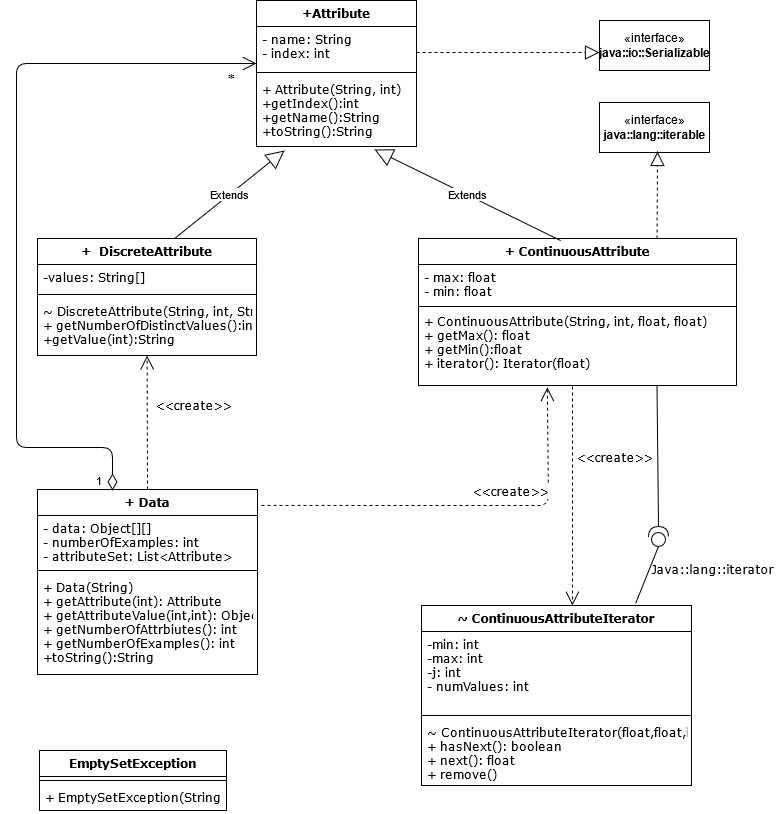

The diagram above was exported from draw.io. Its source (the exported page's mxGraphModel, read from the mxfile embedded in the PNG):
<mxGraphModel dx="1278" dy="496" grid="0" gridSize="10" guides="1" tooltips="1" connect="1" arrows="1" fold="1" page="1" pageScale="1" pageWidth="827" pageHeight="1169" background="#ffffff" math="0" shadow="0">
  <root>
    <mxCell id="0" />
    <mxCell id="1" parent="0" />
    <mxCell id="vi0pIQirriVGoMS3xxUC-8" value="+Attribute" style="swimlane;fontStyle=1;align=center;verticalAlign=top;childLayout=stackLayout;horizontal=1;startSize=26;horizontalStack=0;resizeParent=1;resizeParentMax=0;resizeLast=0;collapsible=1;marginBottom=0;fontSize=12;fontFamily=Verdana;" parent="1" vertex="1">
      <mxGeometry x="313" y="28" width="160" height="146" as="geometry">
        <mxRectangle x="313" y="28" width="76" height="26" as="alternateBounds" />
      </mxGeometry>
    </mxCell>
    <mxCell id="vi0pIQirriVGoMS3xxUC-9" value="- name: String&#10;- index: int&#10;&#10;" style="text;strokeColor=none;fillColor=none;align=left;verticalAlign=top;spacingLeft=4;spacingRight=4;overflow=hidden;rotatable=0;points=[[0,0.5],[1,0.5]];portConstraint=eastwest;fontSize=12;fontFamily=Verdana;" parent="vi0pIQirriVGoMS3xxUC-8" vertex="1">
      <mxGeometry y="26" width="160" height="42" as="geometry" />
    </mxCell>
    <mxCell id="vi0pIQirriVGoMS3xxUC-10" value="" style="line;strokeWidth=1;fillColor=none;align=left;verticalAlign=middle;spacingTop=-1;spacingLeft=3;spacingRight=3;rotatable=0;labelPosition=right;points=[];portConstraint=eastwest;fontSize=12;fontFamily=Verdana;" parent="vi0pIQirriVGoMS3xxUC-8" vertex="1">
      <mxGeometry y="68" width="160" height="8" as="geometry" />
    </mxCell>
    <mxCell id="vi0pIQirriVGoMS3xxUC-11" value="+ Attribute(String, int)&#10;+getIndex():int&#10;+getName():String&#10;+toString():String&#10;&#10;" style="text;strokeColor=none;fillColor=none;align=left;verticalAlign=top;spacingLeft=4;spacingRight=4;overflow=hidden;rotatable=0;points=[[0,0.5],[1,0.5]];portConstraint=eastwest;fontSize=12;fontFamily=Verdana;" parent="vi0pIQirriVGoMS3xxUC-8" vertex="1">
      <mxGeometry y="76" width="160" height="70" as="geometry" />
    </mxCell>
    <mxCell id="vi0pIQirriVGoMS3xxUC-12" value="+  DiscreteAttribute" style="swimlane;fontStyle=1;align=center;verticalAlign=top;childLayout=stackLayout;horizontal=1;startSize=26;horizontalStack=0;resizeParent=1;resizeParentMax=0;resizeLast=0;collapsible=1;marginBottom=0;fontSize=12;fontFamily=Verdana;" parent="1" vertex="1">
      <mxGeometry x="94" y="266" width="219" height="117" as="geometry">
        <mxRectangle x="94" y="266" width="140" height="26" as="alternateBounds" />
      </mxGeometry>
    </mxCell>
    <mxCell id="vi0pIQirriVGoMS3xxUC-13" value="-values: String[]" style="text;strokeColor=none;fillColor=none;align=left;verticalAlign=top;spacingLeft=4;spacingRight=4;overflow=hidden;rotatable=0;points=[[0,0.5],[1,0.5]];portConstraint=eastwest;fontSize=12;fontFamily=Verdana;" parent="vi0pIQirriVGoMS3xxUC-12" vertex="1">
      <mxGeometry y="26" width="219" height="26" as="geometry" />
    </mxCell>
    <mxCell id="vi0pIQirriVGoMS3xxUC-14" value="" style="line;strokeWidth=1;fillColor=none;align=left;verticalAlign=middle;spacingTop=-1;spacingLeft=3;spacingRight=3;rotatable=0;labelPosition=right;points=[];portConstraint=eastwest;fontSize=12;fontFamily=Verdana;" parent="vi0pIQirriVGoMS3xxUC-12" vertex="1">
      <mxGeometry y="52" width="219" height="8" as="geometry" />
    </mxCell>
    <mxCell id="vi0pIQirriVGoMS3xxUC-15" value="~ DiscreteAttribute(String, int, String[])&#10;+ getNumberOfDistinctValues():int&#10;+getValue(int):String&#10;&#10;" style="text;strokeColor=none;fillColor=none;align=left;verticalAlign=top;spacingLeft=4;spacingRight=4;overflow=hidden;rotatable=0;points=[[0,0.5],[1,0.5]];portConstraint=eastwest;fontSize=12;fontFamily=Verdana;" parent="vi0pIQirriVGoMS3xxUC-12" vertex="1">
      <mxGeometry y="60" width="219" height="57" as="geometry" />
    </mxCell>
    <mxCell id="vi0pIQirriVGoMS3xxUC-16" value="+ ContinuousAttribute&#10;" style="swimlane;fontStyle=1;align=center;verticalAlign=top;childLayout=stackLayout;horizontal=1;startSize=26;horizontalStack=0;resizeParent=1;resizeParentMax=0;resizeLast=0;collapsible=1;marginBottom=0;fontSize=12;fontFamily=Verdana;" parent="1" vertex="1">
      <mxGeometry x="475" y="266" width="318" height="147" as="geometry">
        <mxRectangle x="473" y="266" width="159" height="26" as="alternateBounds" />
      </mxGeometry>
    </mxCell>
    <mxCell id="vi0pIQirriVGoMS3xxUC-17" value="- max: float&#10;- min: float&#10;" style="text;strokeColor=none;fillColor=none;align=left;verticalAlign=top;spacingLeft=4;spacingRight=4;overflow=hidden;rotatable=0;points=[[0,0.5],[1,0.5]];portConstraint=eastwest;fontSize=12;fontFamily=Verdana;" parent="vi0pIQirriVGoMS3xxUC-16" vertex="1">
      <mxGeometry y="26" width="318" height="40" as="geometry" />
    </mxCell>
    <mxCell id="vi0pIQirriVGoMS3xxUC-18" value="" style="line;strokeWidth=1;fillColor=none;align=left;verticalAlign=middle;spacingTop=-1;spacingLeft=3;spacingRight=3;rotatable=0;labelPosition=right;points=[];portConstraint=eastwest;fontSize=12;fontFamily=Verdana;" parent="vi0pIQirriVGoMS3xxUC-16" vertex="1">
      <mxGeometry y="66" width="318" height="4" as="geometry" />
    </mxCell>
    <mxCell id="vi0pIQirriVGoMS3xxUC-19" value="+ ContinuousAttribute(String, int, float, float)&#10;+ getMax(): float&#10;+ getMin():float&#10;+ iterator(): Iterator(float)&#10;" style="text;strokeColor=none;fillColor=none;align=left;verticalAlign=top;spacingLeft=4;spacingRight=4;overflow=hidden;rotatable=0;points=[[0,0.5],[1,0.5]];portConstraint=eastwest;fontSize=12;fontFamily=Verdana;" parent="vi0pIQirriVGoMS3xxUC-16" vertex="1">
      <mxGeometry y="70" width="318" height="77" as="geometry" />
    </mxCell>
    <mxCell id="vi0pIQirriVGoMS3xxUC-23" value="+ Data" style="swimlane;fontStyle=1;align=center;verticalAlign=top;childLayout=stackLayout;horizontal=1;startSize=26;horizontalStack=0;resizeParent=1;resizeParentMax=0;resizeLast=0;collapsible=1;marginBottom=0;fontFamily=Verdana;fontSize=12;" parent="1" vertex="1">
      <mxGeometry x="94" y="517" width="220" height="185" as="geometry" />
    </mxCell>
    <mxCell id="vi0pIQirriVGoMS3xxUC-24" value="- data: Object[][]&#10;- numberOfExamples: int&#10;- attributeSet: List&lt;Attribute&gt;&#10;" style="text;strokeColor=none;fillColor=none;align=left;verticalAlign=top;spacingLeft=4;spacingRight=4;overflow=hidden;rotatable=0;points=[[0,0.5],[1,0.5]];portConstraint=eastwest;fontFamily=Verdana;" parent="vi0pIQirriVGoMS3xxUC-23" vertex="1">
      <mxGeometry y="26" width="220" height="51" as="geometry" />
    </mxCell>
    <mxCell id="vi0pIQirriVGoMS3xxUC-25" value="" style="line;strokeWidth=1;fillColor=none;align=left;verticalAlign=middle;spacingTop=-1;spacingLeft=3;spacingRight=3;rotatable=0;labelPosition=right;points=[];portConstraint=eastwest;fontFamily=Verdana;" parent="vi0pIQirriVGoMS3xxUC-23" vertex="1">
      <mxGeometry y="77" width="220" height="8" as="geometry" />
    </mxCell>
    <mxCell id="vi0pIQirriVGoMS3xxUC-26" value="+ Data(String)&#10;+ getAttribute(int): Attribute&#10;+ getAttributeValue(int,int): Object&#10;+ getNumberOfAttrbiutes(): int&#10;+ getNumberOfExamples(): int&#10;+toString():String&#10;" style="text;strokeColor=none;fillColor=none;align=left;verticalAlign=top;spacingLeft=4;spacingRight=4;overflow=hidden;rotatable=0;points=[[0,0.5],[1,0.5]];portConstraint=eastwest;fontFamily=Verdana;" parent="vi0pIQirriVGoMS3xxUC-23" vertex="1">
      <mxGeometry y="85" width="220" height="100" as="geometry" />
    </mxCell>
    <mxCell id="vi0pIQirriVGoMS3xxUC-31" value="*" style="text;html=1;align=center;verticalAlign=middle;resizable=0;points=[];autosize=1;strokeColor=none;fillColor=none;fontSize=12;fontFamily=Verdana;" parent="1" vertex="1">
      <mxGeometry x="279" y="98" width="18" height="18" as="geometry" />
    </mxCell>
    <mxCell id="vi0pIQirriVGoMS3xxUC-32" value="&amp;lt;&amp;lt;create&amp;gt;&amp;gt;" style="endArrow=open;endSize=12;dashed=1;html=1;fontFamily=Verdana;fontSize=12;exitX=0.5;exitY=0;exitDx=0;exitDy=0;" parent="1" source="vi0pIQirriVGoMS3xxUC-23" target="vi0pIQirriVGoMS3xxUC-15" edge="1">
      <mxGeometry x="0.2516" y="-46" width="160" relative="1" as="geometry">
        <mxPoint x="135" y="334" as="sourcePoint" />
        <mxPoint x="295" y="334" as="targetPoint" />
        <mxPoint as="offset" />
      </mxGeometry>
    </mxCell>
    <mxCell id="vi0pIQirriVGoMS3xxUC-33" value="&amp;lt;&amp;lt;create&amp;gt;&amp;gt;" style="endArrow=open;endSize=12;dashed=1;html=1;fontFamily=Verdana;fontSize=12;exitX=1.018;exitY=0.086;exitDx=0;exitDy=0;exitPerimeter=0;entryX=0.405;entryY=1.024;entryDx=0;entryDy=0;entryPerimeter=0;" parent="1" source="vi0pIQirriVGoMS3xxUC-23" target="vi0pIQirriVGoMS3xxUC-19" edge="1">
      <mxGeometry x="0.2278" y="14" width="160" relative="1" as="geometry">
        <mxPoint x="214" y="527" as="sourcePoint" />
        <mxPoint x="213.58769230769235" y="393" as="targetPoint" />
        <mxPoint as="offset" />
        <Array as="points">
          <mxPoint x="605" y="533" />
        </Array>
      </mxGeometry>
    </mxCell>
    <mxCell id="vi0pIQirriVGoMS3xxUC-38" value="~ ContinuousAttributeIterator" style="swimlane;fontStyle=1;align=center;verticalAlign=top;childLayout=stackLayout;horizontal=1;startSize=26;horizontalStack=0;resizeParent=1;resizeParentMax=0;resizeLast=0;collapsible=1;marginBottom=0;fontFamily=Verdana;fontSize=12;" parent="1" vertex="1">
      <mxGeometry x="478" y="633" width="270" height="180" as="geometry" />
    </mxCell>
    <mxCell id="vi0pIQirriVGoMS3xxUC-39" value="-min: int&#10;-max: int&#10;-j: int&#10;- numValues: int&#10;" style="text;strokeColor=none;fillColor=none;align=left;verticalAlign=top;spacingLeft=4;spacingRight=4;overflow=hidden;rotatable=0;points=[[0,0.5],[1,0.5]];portConstraint=eastwest;fontFamily=Verdana;" parent="vi0pIQirriVGoMS3xxUC-38" vertex="1">
      <mxGeometry y="26" width="270" height="80" as="geometry" />
    </mxCell>
    <mxCell id="vi0pIQirriVGoMS3xxUC-40" value="" style="line;strokeWidth=1;fillColor=none;align=left;verticalAlign=middle;spacingTop=-1;spacingLeft=3;spacingRight=3;rotatable=0;labelPosition=right;points=[];portConstraint=eastwest;fontFamily=Verdana;" parent="vi0pIQirriVGoMS3xxUC-38" vertex="1">
      <mxGeometry y="106" width="270" height="8" as="geometry" />
    </mxCell>
    <mxCell id="vi0pIQirriVGoMS3xxUC-41" value="~ ContinuousAttributeIterator(float,float,int)&#10;+ hasNext(): boolean&#10;+ next(): float&#10;+ remove()&#10;" style="text;strokeColor=none;fillColor=none;align=left;verticalAlign=top;spacingLeft=4;spacingRight=4;overflow=hidden;rotatable=0;points=[[0,0.5],[1,0.5]];portConstraint=eastwest;fontFamily=Verdana;" parent="vi0pIQirriVGoMS3xxUC-38" vertex="1">
      <mxGeometry y="114" width="270" height="66" as="geometry" />
    </mxCell>
    <mxCell id="vi0pIQirriVGoMS3xxUC-42" value="&amp;lt;&amp;lt;create&amp;gt;&amp;gt;" style="endArrow=open;endSize=12;dashed=1;html=1;fontFamily=Verdana;fontSize=12;entryX=0.559;entryY=0;entryDx=0;entryDy=0;entryPerimeter=0;" parent="1" edge="1" target="vi0pIQirriVGoMS3xxUC-38">
      <mxGeometry x="-0.3517" y="42" width="160" relative="1" as="geometry">
        <mxPoint x="629" y="414" as="sourcePoint" />
        <mxPoint x="635" y="408" as="targetPoint" />
        <mxPoint as="offset" />
        <Array as="points" />
      </mxGeometry>
    </mxCell>
    <mxCell id="vi0pIQirriVGoMS3xxUC-43" value="EmptySetException" style="swimlane;fontStyle=1;align=center;verticalAlign=top;childLayout=stackLayout;horizontal=1;startSize=26;horizontalStack=0;resizeParent=1;resizeParentMax=0;resizeLast=0;collapsible=1;marginBottom=0;fontFamily=Verdana;fontSize=12;" parent="1" vertex="1">
      <mxGeometry x="96" y="778" width="187" height="60" as="geometry" />
    </mxCell>
    <mxCell id="vi0pIQirriVGoMS3xxUC-45" value="" style="line;strokeWidth=1;fillColor=none;align=left;verticalAlign=middle;spacingTop=-1;spacingLeft=3;spacingRight=3;rotatable=0;labelPosition=right;points=[];portConstraint=eastwest;fontFamily=Verdana;" parent="vi0pIQirriVGoMS3xxUC-43" vertex="1">
      <mxGeometry y="26" width="187" height="8" as="geometry" />
    </mxCell>
    <mxCell id="vi0pIQirriVGoMS3xxUC-46" value="+ EmptySetException(String)" style="text;strokeColor=none;fillColor=none;align=left;verticalAlign=top;spacingLeft=4;spacingRight=4;overflow=hidden;rotatable=0;points=[[0,0.5],[1,0.5]];portConstraint=eastwest;fontFamily=Verdana;" parent="vi0pIQirriVGoMS3xxUC-43" vertex="1">
      <mxGeometry y="34" width="187" height="26" as="geometry" />
    </mxCell>
    <mxCell id="8uHJ7abXNZ52aU65BZR4-2" value="Extends" style="endArrow=block;endSize=16;endFill=0;html=1;exitX=0.447;exitY=0.014;exitDx=0;exitDy=0;exitPerimeter=0;" edge="1" parent="1" source="vi0pIQirriVGoMS3xxUC-16">
      <mxGeometry width="160" relative="1" as="geometry">
        <mxPoint x="454" y="242" as="sourcePoint" />
        <mxPoint x="431" y="177" as="targetPoint" />
      </mxGeometry>
    </mxCell>
    <mxCell id="8uHJ7abXNZ52aU65BZR4-3" value="Extends" style="endArrow=block;endSize=16;endFill=0;html=1;exitX=0.626;exitY=0;exitDx=0;exitDy=0;exitPerimeter=0;" edge="1" parent="1" source="vi0pIQirriVGoMS3xxUC-12">
      <mxGeometry width="160" relative="1" as="geometry">
        <mxPoint x="527.146" y="269.058" as="sourcePoint" />
        <mxPoint x="341" y="178" as="targetPoint" />
      </mxGeometry>
    </mxCell>
    <mxCell id="8uHJ7abXNZ52aU65BZR4-4" value="1" style="endArrow=open;html=1;endSize=12;startArrow=diamondThin;startSize=14;startFill=0;edgeStyle=orthogonalEdgeStyle;align=left;verticalAlign=bottom;exitX=0.341;exitY=0.005;exitDx=0;exitDy=0;exitPerimeter=0;entryX=0;entryY=0.881;entryDx=0;entryDy=0;entryPerimeter=0;" edge="1" parent="1" source="vi0pIQirriVGoMS3xxUC-23" target="vi0pIQirriVGoMS3xxUC-9">
      <mxGeometry x="-1" y="18" relative="1" as="geometry">
        <mxPoint x="-79" y="363" as="sourcePoint" />
        <mxPoint x="81" y="363" as="targetPoint" />
        <Array as="points">
          <mxPoint x="169" y="475" />
          <mxPoint x="73" y="475" />
          <mxPoint x="73" y="91" />
        </Array>
        <mxPoint as="offset" />
      </mxGeometry>
    </mxCell>
    <mxCell id="8uHJ7abXNZ52aU65BZR4-5" value="«interface»&lt;br&gt;&lt;b&gt;java::io::Serializable&lt;/b&gt;" style="html=1;" vertex="1" parent="1">
      <mxGeometry x="656" y="48" width="110" height="50" as="geometry" />
    </mxCell>
    <mxCell id="8uHJ7abXNZ52aU65BZR4-6" value="" style="endArrow=block;dashed=1;endFill=0;endSize=12;html=1;entryX=0;entryY=0.64;entryDx=0;entryDy=0;entryPerimeter=0;" edge="1" parent="1" target="8uHJ7abXNZ52aU65BZR4-5">
      <mxGeometry width="160" relative="1" as="geometry">
        <mxPoint x="473" y="80" as="sourcePoint" />
        <mxPoint x="633" y="80" as="targetPoint" />
      </mxGeometry>
    </mxCell>
    <mxCell id="8uHJ7abXNZ52aU65BZR4-7" value="«interface»&lt;br&gt;&lt;b&gt;java::lang::iterable&lt;/b&gt;" style="html=1;" vertex="1" parent="1">
      <mxGeometry x="656" y="130" width="110" height="50" as="geometry" />
    </mxCell>
    <mxCell id="8uHJ7abXNZ52aU65BZR4-8" value="" style="endArrow=block;dashed=1;endFill=0;endSize=12;html=1;exitX=0.75;exitY=0;exitDx=0;exitDy=0;" edge="1" parent="1" source="vi0pIQirriVGoMS3xxUC-16">
      <mxGeometry width="160" relative="1" as="geometry">
        <mxPoint x="597" y="252" as="sourcePoint" />
        <mxPoint x="714" y="179" as="targetPoint" />
      </mxGeometry>
    </mxCell>
    <mxCell id="8uHJ7abXNZ52aU65BZR4-10" value="" style="shape=providedRequiredInterface;html=1;verticalLabelPosition=bottom;rotation=-90;" vertex="1" parent="1">
      <mxGeometry x="705" y="554" width="20" height="20" as="geometry" />
    </mxCell>
    <mxCell id="8uHJ7abXNZ52aU65BZR4-12" value="" style="endArrow=none;html=1;entryX=0.75;entryY=1;entryDx=0;entryDy=0;exitX=1;exitY=0.5;exitDx=0;exitDy=0;exitPerimeter=0;" edge="1" parent="1" source="8uHJ7abXNZ52aU65BZR4-10" target="vi0pIQirriVGoMS3xxUC-16">
      <mxGeometry width="50" height="50" relative="1" as="geometry">
        <mxPoint x="730" y="554" as="sourcePoint" />
        <mxPoint x="780" y="504" as="targetPoint" />
        <Array as="points" />
      </mxGeometry>
    </mxCell>
    <mxCell id="8uHJ7abXNZ52aU65BZR4-13" value="" style="endArrow=none;html=1;exitX=0.793;exitY=-0.011;exitDx=0;exitDy=0;exitPerimeter=0;entryX=0;entryY=0.5;entryDx=0;entryDy=0;entryPerimeter=0;" edge="1" parent="1" source="vi0pIQirriVGoMS3xxUC-38" target="8uHJ7abXNZ52aU65BZR4-10">
      <mxGeometry width="50" height="50" relative="1" as="geometry">
        <mxPoint x="680" y="624" as="sourcePoint" />
        <mxPoint x="730" y="574" as="targetPoint" />
      </mxGeometry>
    </mxCell>
    <mxCell id="8uHJ7abXNZ52aU65BZR4-14" value="&lt;div&gt;Java::lang::iterator&lt;/div&gt;&lt;div&gt;&lt;br&gt;&lt;/div&gt;" style="text;html=1;align=center;verticalAlign=middle;resizable=0;points=[];autosize=1;strokeColor=none;fillColor=none;fontFamily=Verdana;" vertex="1" parent="1">
      <mxGeometry x="705" y="588" width="128" height="32" as="geometry" />
    </mxCell>
  </root>
</mxGraphModel>